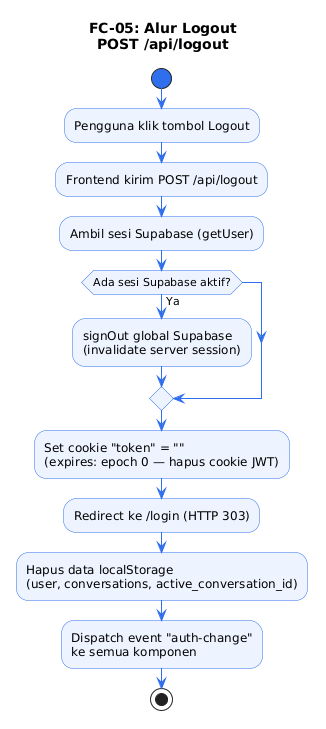

The diagram above was rendered by PlantUML. Its source (embedded in the PNG):
@startuml
title FC-05: Alur Logout\nPOST /api/logout

skinparam ActivityBackgroundColor #EEF4FF
skinparam ActivityBorderColor #2f6fed
skinparam ArrowColor #2f6fed
skinparam ActivityStartColor #2f6fed
skinparam ActivityEndColor #e74c3c

start
:Pengguna klik tombol Logout;
:Frontend kirim POST /api/logout;
:Ambil sesi Supabase (getUser);

if (Ada sesi Supabase aktif?) then (Ya)
  :signOut global Supabase\n(invalidate server session);
endif

:Set cookie "token" = ""\n(expires: epoch 0 — hapus cookie JWT);
:Redirect ke /login (HTTP 303);
:Hapus data localStorage\n(user, conversations, active_conversation_id);
:Dispatch event "auth-change"\nke semua komponen;
stop
@enduml